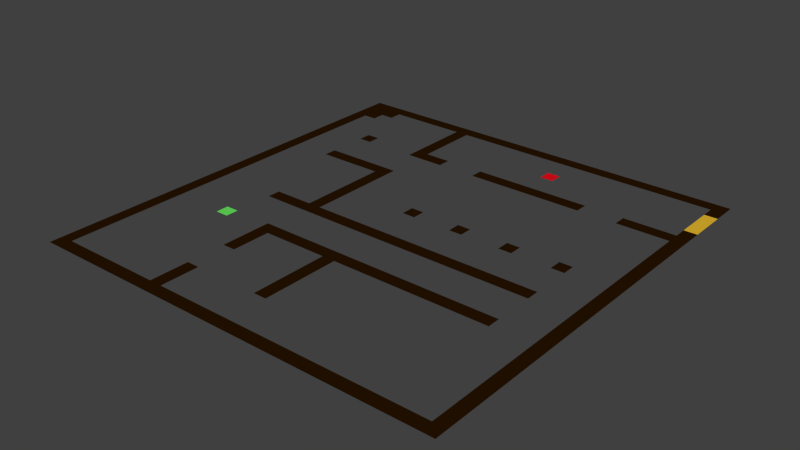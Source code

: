 # Source: map1.blend  (saved by Blender 2.71.0; exported with 4.5.12 LTS)
import bpy
from mathutils import Matrix  # noqa: F401  (used for matrix-valued properties, if any)

bpy.ops.wm.read_factory_settings(use_empty=True)
scene = bpy.context.scene
scene.name = 'Scene'

# ---- collections
col_collection_1 = bpy.data.collections.new('Collection 1'); scene.collection.children.link(col_collection_1)

# ---- materials (node trees are filled in below, after node groups)
mat_exit = bpy.data.materials.new('exit')
mat_exit.alpha_threshold = 0.0
mat_exit.use_transparent_shadow = False
mat_exit.diffuse_color = (0.8, 0.4872, 0.02965, 1.0)
mat_exit.roughness = 0.5
mat_exit.line_color = (0.0, 0.0, 0.0, 1.0)
mat_player2 = bpy.data.materials.new('player2')
mat_player2.alpha_threshold = 0.0
mat_player2.use_transparent_shadow = False
mat_player2.diffuse_color = (0.8, 0.004799, 0.01085, 1.0)
mat_player2.roughness = 0.5
mat_player2.line_color = (0.0, 0.0, 0.0, 1.0)
mat_player1 = bpy.data.materials.new('player1')
mat_player1.alpha_threshold = 0.0
mat_player1.use_transparent_shadow = False
mat_player1.diffuse_color = (0.1413, 0.7991, 0.1144, 1.0)
mat_player1.roughness = 0.5
mat_player1.line_color = (0.0, 0.0, 0.0, 1.0)
mat_wall = bpy.data.materials.new('wall')
mat_wall.alpha_threshold = 0.0
mat_wall.use_transparent_shadow = False
mat_wall.diffuse_color = (0.02038, 0.007308, 0.0, 1.0)
mat_wall.roughness = 0.5
mat_wall.line_color = (0.0, 0.0, 0.0, 1.0)

# ---- material node trees

# ---- world
world_world = bpy.data.worlds.new('World'); scene.world = world_world
world_world.color = (0.05088, 0.05088, 0.05088)
world_world.use_sun_shadow = False
world_world.sun_shadow_jitter_overblur = 0.0
world_world.cycles.sampling_method = 'MANUAL'
world_world.cycles.sample_map_resolution = 256

# ---- meshes
me_exit = bpy.data.meshes.new('exit')
me_exit.from_pydata([(0.625, 1.875, 0.0), (0.625, -1.875, 0.0), (-0.625, 1.875, 0.0), (-0.625, -1.875, 0.0)], [], [(0, 1, 3, 2)])
me_exit.materials.append(mat_exit)
me_exit.use_remesh_preserve_volume = False
me_exit.use_remesh_preserve_attributes = False
me_exit.use_mirror_vertex_groups = False
me_exit.update()
me_player2 = bpy.data.meshes.new('player2')
me_player2.from_pydata([(0.625, 0.625, 0.0), (0.625, -0.625, 0.0), (-0.625, 0.625, 0.0), (-0.625, -0.625, 0.0)], [], [(0, 1, 3, 2)])
me_player2.materials.append(mat_player2)
me_player2.use_remesh_preserve_volume = False
me_player2.use_remesh_preserve_attributes = False
me_player2.use_mirror_vertex_groups = False
me_player2.update()
me_player1 = bpy.data.meshes.new('player1')
me_player1.from_pydata([(0.625, -0.625, 0.0), (0.625, 0.625, 0.0), (-0.625, -0.625, 0.0), (-0.625, 0.625, 0.0)], [], [(0, 1, 3, 2)])
me_player1.materials.append(mat_player1)
me_player1.use_remesh_preserve_volume = False
me_player1.use_remesh_preserve_attributes = False
me_player1.use_mirror_vertex_groups = False
me_player1.update()
me_wall = bpy.data.meshes.new('wall')
me_wall.from_pydata([(-7.258, -7.559, 0.0), (-3.258, -7.559, 0.0), (-5.758, 3.441, 0.0), (-2.758, 3.441, 0.0), (-2.758, -8.059, 0.0), (-7.758, -8.059, 0.0), (-7.758, 8.441, 0.0), (8.242, 8.441, 0.0), (-1.758, 4.941, 0.0), (-3.258, 4.941, 0.0), (-3.258, 7.941, 0.0), (-7.258, 6.941, 0.0), (-2.758, 7.941, 0.0), (8.242, -8.059, 0.0), (7.742, 7.941, 0.0), (7.742, -7.559, 0.0), (-2.758, -8.059, 0.0), (-2.758, -7.559, 0.0), (-2.758, 5.441, 0.0), (-1.758, 5.441, 0.0), (-3.258, 2.941, 0.0), (-5.758, 2.941, 0.0), (6.242, -1.059, 0.0), (-3.258, -1.059, 0.0), (-3.258, -2.559, 0.0), (6.242, -2.559, 0.0), (6.242, -3.059, 0.0), (-2.758, -3.059, 0.0), (6.242, -0.5589, 0.0), (-2.758, -0.5589, 0.0), (-3.258, -4.559, 0.0), (-3.258, -6.059, 0.0), (-2.758, -4.559, 0.0), (-2.758, -6.059, 0.0), (-0.2579, -3.059, 0.0), (-0.2579, -6.059, 0.0), (0.2421, -6.059, 0.0), (0.2421, -3.059, 0.0), (-3.258, -0.5589, 0.0), (-4.758, -1.059, 0.0), (-4.758, -0.5589, 0.0), (-6.758, 6.941, 0.0), (-6.758, 7.441, 0.0), (-6.258, 7.441, 0.0), (-6.258, 7.941, 0.0), (-5.258, 4.941, 0.0), (-5.258, 5.441, 0.0), (-5.758, 5.441, 0.0), (-5.758, 4.941, 0.0), (6.242, 0.9411, 0.0), (6.242, 1.441, 0.0), (5.742, 1.441, 0.0), (5.742, 0.9411, 0.0), (4.242, 0.9411, 0.0), (4.242, 1.441, 0.0), (3.742, 1.441, 0.0), (3.742, 0.9411, 0.0), (2.242, 0.9411, 0.0), (2.242, 1.441, 0.0), (1.742, 1.441, 0.0), (1.742, 0.9411, 0.0), (0.2421, 0.9411, 0.0), (0.2421, 1.441, 0.0), (-0.2579, 1.441, 0.0), (-0.2579, 0.9411, 0.0), (7.742, 4.941, 0.0), (7.742, 5.441, 0.0), (5.742, 4.941, 0.0), (5.742, 5.441, 0.0), (4.242, 4.941, 0.0), (4.242, 5.441, 0.0), (-0.2579, 5.441, 0.0), (-0.2579, 4.941, 0.0), (7.742, 5.941, 0.0), (8.242, 5.941, 0.0), (7.742, 7.441, 0.0), (8.242, 7.441, 0.0)], [], [(0, 1, 31, 33, 4, 5, 6, 7, 76, 75, 14, 12, 18, 19, 8, 9, 10, 44, 43, 42, 41, 11), (27, 32, 30, 24, 25, 26, 37, 36, 35, 34), (2, 3, 29, 28, 22, 23, 38, 20, 21), (38, 23, 39, 40), (46, 47, 48, 45), (50, 51, 52, 49), (54, 55, 56, 53), (58, 59, 60, 57), (62, 63, 64, 61), (66, 65, 67, 68), (70, 71, 72, 69), (73, 74, 13, 16, 17, 15, 65, 66)])
me_wall.materials.append(mat_wall)
me_wall.use_remesh_preserve_volume = False
me_wall.use_remesh_preserve_attributes = False
me_wall.use_mirror_vertex_groups = False
me_wall.update()

# ---- objects
ob_exit = bpy.data.objects.new('exit', me_exit)
ob_player2 = bpy.data.objects.new('player2', me_player2)
ob_player1 = bpy.data.objects.new('player1', me_player1)
ob_wall = bpy.data.objects.new('wall', me_wall)

# ---- transforms, parenting, visibility, modifiers, constraints
ob_exit.location = (11.25, 8.25, 0.0)
ob_exit.scale = (0.4, 0.4, 0.4)
ob_exit.lineart.crease_threshold = 0.0
ob_player2.location = (5.25, 8.25, 0.0)
ob_player2.scale = (0.4, 0.4, 0.4)
ob_player2.lineart.crease_threshold = 0.0
ob_player1.location = (-1.75, -1.25, 0.0)
ob_player1.scale = (0.4, 0.4, 0.4)
ob_player1.lineart.crease_threshold = 0.0
ob_wall.location = (3.258, 1.559, 0.0)
ob_wall.lineart.crease_threshold = 0.0

# ---- collection membership
col_collection_1.objects.link(ob_exit)
col_collection_1.objects.link(ob_player2)
col_collection_1.objects.link(ob_player1)
col_collection_1.objects.link(ob_wall)

# ---- scene / render settings (as saved in the file)
scene.frame_start = 1; scene.frame_end = 250; scene.frame_set(1)
scene.render.engine = 'BLENDER_EEVEE_NEXT'
scene.render.resolution_percentage = 50
scene.render.dither_intensity = 0.0
scene.cycles.use_denoising = False
scene.cycles.samples = 10
scene.cycles.sampling_pattern = 'TABULATED_SOBOL'
scene.cycles.light_sampling_threshold = 0.0
scene.cycles.use_adaptive_sampling = False
scene.cycles.use_light_tree = False
scene.cycles.blur_glossy = 0.0
scene.cycles.volume_bounces = 1
scene.cycles.pixel_filter_type = 'GAUSSIAN'
scene.cycles.sample_clamp_indirect = 0.0
scene.view_settings.view_transform = 'Standard'
bpy.context.view_layer.update()

# ---- added for rendering (the .blend has no active camera and no usable light): camera, sun
cam_auto = bpy.data.cameras.new('AutoCamera')
cam_auto.lens = 50.0
cam_auto.sensor_width = 36.0
cam_auto.clip_end = 1000.0
ob_auto_camera = bpy.data.objects.new('AutoCamera', cam_auto)
scene.collection.objects.link(ob_auto_camera)
ob_auto_camera.location = (24.7651, -23.7681, 17.0121)
ob_auto_camera.rotation_euler = (1.09748, -7.21219e-08, 0.694738)
scene.camera = ob_auto_camera
light_auto_sun = bpy.data.lights.new('AutoSun', 'SUN')
light_auto_sun.energy = 3.0
light_auto_sun.angle = 0.0523599
ob_auto_sun = bpy.data.objects.new('AutoSun', light_auto_sun)
scene.collection.objects.link(ob_auto_sun)
ob_auto_sun.rotation_euler = (0.872665, 0.174533, 0.523599)
bpy.context.view_layer.update()
